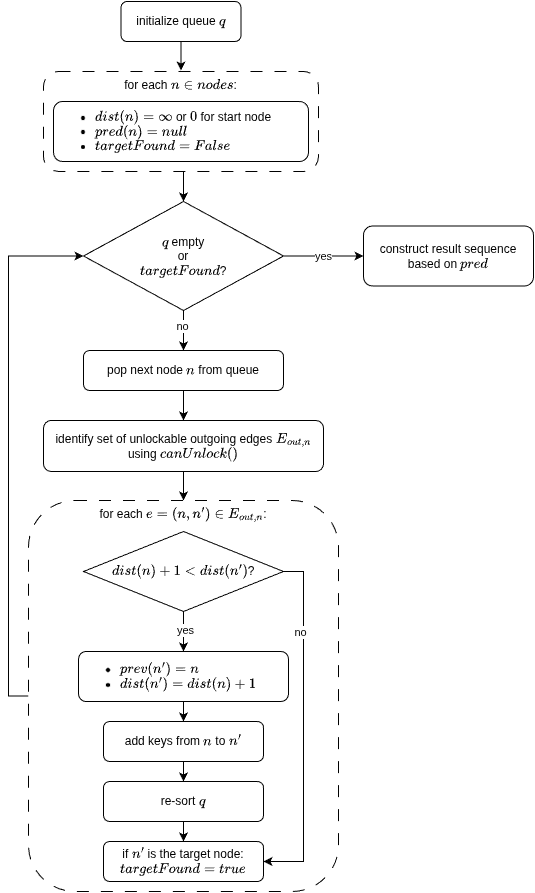

The diagram above was exported from draw.io. Its source (the exported page's mxGraphModel, read from the mxfile embedded in the PNG):
<mxGraphModel dx="1402" dy="970" grid="1" gridSize="10" guides="1" tooltips="1" connect="1" arrows="1" fold="1" page="1" pageScale="1" pageWidth="850" pageHeight="1100" math="1" shadow="0">
  <root>
    <mxCell id="0" />
    <mxCell id="1" parent="0" />
    <mxCell id="F7Q_yfQC2zDFEtuYZavF-3" edge="1" parent="1" source="F7Q_yfQC2zDFEtuYZavF-1" style="edgeStyle=orthogonalEdgeStyle;rounded=0;orthogonalLoop=1;jettySize=auto;html=1;exitX=0.5;exitY=1;exitDx=0;exitDy=0;entryX=0.5;entryY=0;entryDx=0;entryDy=0;">
      <mxGeometry relative="1" as="geometry">
        <mxPoint x="297.5" y="249" as="targetPoint" />
      </mxGeometry>
    </mxCell>
    <mxCell id="F7Q_yfQC2zDFEtuYZavF-1" parent="1" style="rounded=1;whiteSpace=wrap;html=1;" value="initialize queue \(q\)" vertex="1">
      <mxGeometry height="40" width="120" x="237.5" y="180" as="geometry" />
    </mxCell>
    <mxCell id="F7Q_yfQC2zDFEtuYZavF-21" edge="1" parent="1" source="F7Q_yfQC2zDFEtuYZavF-2" style="edgeStyle=orthogonalEdgeStyle;rounded=0;orthogonalLoop=1;jettySize=auto;html=1;exitX=1;exitY=0.5;exitDx=0;exitDy=0;" target="F7Q_yfQC2zDFEtuYZavF-4" value="yes">
      <mxGeometry relative="1" as="geometry" />
    </mxCell>
    <mxCell id="F7Q_yfQC2zDFEtuYZavF-22" edge="1" parent="1" source="F7Q_yfQC2zDFEtuYZavF-2" style="edgeStyle=orthogonalEdgeStyle;rounded=0;orthogonalLoop=1;jettySize=auto;html=1;exitX=0.5;exitY=1;exitDx=0;exitDy=0;entryX=0.5;entryY=0;entryDx=0;entryDy=0;" target="F7Q_yfQC2zDFEtuYZavF-5">
      <mxGeometry relative="1" as="geometry" />
    </mxCell>
    <mxCell id="wBM5kR_Z7DOLPPo69uTF-1" connectable="0" parent="F7Q_yfQC2zDFEtuYZavF-22" style="edgeLabel;html=1;align=center;verticalAlign=middle;resizable=0;points=[];" value="no" vertex="1">
      <mxGeometry relative="1" x="-0.1884" y="-1" as="geometry">
        <mxPoint as="offset" />
      </mxGeometry>
    </mxCell>
    <mxCell id="F7Q_yfQC2zDFEtuYZavF-2" parent="1" style="rhombus;whiteSpace=wrap;html=1;" value="\(q\) empty&lt;div&gt;or&lt;/div&gt;&lt;div&gt;\(targetFound\)?&lt;/div&gt;" vertex="1">
      <mxGeometry height="109" width="200" x="200" y="380" as="geometry" />
    </mxCell>
    <mxCell id="F7Q_yfQC2zDFEtuYZavF-4" parent="1" style="rounded=1;whiteSpace=wrap;html=1;" value="construct result sequence&lt;br&gt;based on \(pred\)" vertex="1">
      <mxGeometry height="60" width="170" x="480" y="404.5" as="geometry" />
    </mxCell>
    <mxCell id="F7Q_yfQC2zDFEtuYZavF-23" edge="1" parent="1" source="F7Q_yfQC2zDFEtuYZavF-5" style="edgeStyle=orthogonalEdgeStyle;rounded=0;orthogonalLoop=1;jettySize=auto;html=1;exitX=0.5;exitY=1;exitDx=0;exitDy=0;entryX=0.5;entryY=0;entryDx=0;entryDy=0;" target="F7Q_yfQC2zDFEtuYZavF-6">
      <mxGeometry relative="1" as="geometry" />
    </mxCell>
    <mxCell id="F7Q_yfQC2zDFEtuYZavF-5" parent="1" style="rounded=1;whiteSpace=wrap;html=1;" value="pop next node \(n\) from queue" vertex="1">
      <mxGeometry height="40" width="200" x="200" y="529" as="geometry" />
    </mxCell>
    <mxCell id="F7Q_yfQC2zDFEtuYZavF-24" edge="1" parent="1" source="F7Q_yfQC2zDFEtuYZavF-6" style="edgeStyle=orthogonalEdgeStyle;rounded=0;orthogonalLoop=1;jettySize=auto;html=1;exitX=0.5;exitY=1;exitDx=0;exitDy=0;" target="F7Q_yfQC2zDFEtuYZavF-8">
      <mxGeometry relative="1" as="geometry" />
    </mxCell>
    <mxCell id="F7Q_yfQC2zDFEtuYZavF-6" parent="1" style="rounded=1;whiteSpace=wrap;html=1;" value="&lt;p&gt;identify set of unlockable outgoing edges \(E_{out, n}\) using `canUnlock()`&lt;/p&gt;" vertex="1">
      <mxGeometry height="51" width="280" x="160" y="599" as="geometry" />
    </mxCell>
    <mxCell id="F7Q_yfQC2zDFEtuYZavF-25" edge="1" parent="1" source="F7Q_yfQC2zDFEtuYZavF-8" style="edgeStyle=orthogonalEdgeStyle;rounded=0;orthogonalLoop=1;jettySize=auto;html=1;exitX=0;exitY=0.5;exitDx=0;exitDy=0;entryX=0;entryY=0.5;entryDx=0;entryDy=0;" target="F7Q_yfQC2zDFEtuYZavF-2">
      <mxGeometry relative="1" as="geometry" />
    </mxCell>
    <mxCell id="F7Q_yfQC2zDFEtuYZavF-8" parent="1" style="rounded=1;whiteSpace=wrap;html=1;dashed=1;dashPattern=12 12;verticalAlign=top;" value="for each \(e=(n, n') \in E_{out, n}\):" vertex="1">
      <mxGeometry height="391" width="310" x="145" y="679" as="geometry" />
    </mxCell>
    <mxCell id="wBM5kR_Z7DOLPPo69uTF-9" edge="1" parent="1" source="F7Q_yfQC2zDFEtuYZavF-11" style="edgeStyle=orthogonalEdgeStyle;rounded=0;orthogonalLoop=1;jettySize=auto;html=1;exitX=0.5;exitY=1;exitDx=0;exitDy=0;entryX=0.5;entryY=0;entryDx=0;entryDy=0;" target="wBM5kR_Z7DOLPPo69uTF-8">
      <mxGeometry relative="1" as="geometry" />
    </mxCell>
    <mxCell id="wBM5kR_Z7DOLPPo69uTF-15" connectable="0" parent="wBM5kR_Z7DOLPPo69uTF-9" style="edgeLabel;html=1;align=center;verticalAlign=middle;resizable=0;points=[];" value="yes" vertex="1">
      <mxGeometry relative="1" x="-0.0833" y="2" as="geometry">
        <mxPoint as="offset" />
      </mxGeometry>
    </mxCell>
    <mxCell id="wBM5kR_Z7DOLPPo69uTF-16" edge="1" parent="1" source="F7Q_yfQC2zDFEtuYZavF-11" style="edgeStyle=orthogonalEdgeStyle;rounded=0;orthogonalLoop=1;jettySize=auto;html=1;exitX=1;exitY=0.5;exitDx=0;exitDy=0;entryX=1;entryY=0.5;entryDx=0;entryDy=0;" target="F7Q_yfQC2zDFEtuYZavF-13">
      <mxGeometry relative="1" as="geometry" />
    </mxCell>
    <mxCell id="wBM5kR_Z7DOLPPo69uTF-17" connectable="0" parent="wBM5kR_Z7DOLPPo69uTF-16" style="edgeLabel;html=1;align=center;verticalAlign=middle;resizable=0;points=[];" value="no" vertex="1">
      <mxGeometry relative="1" x="-0.3066" y="-3" as="geometry">
        <mxPoint y="-41" as="offset" />
      </mxGeometry>
    </mxCell>
    <mxCell id="F7Q_yfQC2zDFEtuYZavF-11" parent="1" style="rhombus;whiteSpace=wrap;html=1;" value="\(dist(n) + 1 &amp;lt; dist(n')\)?" vertex="1">
      <mxGeometry height="80" width="200" x="200" y="710" as="geometry" />
    </mxCell>
    <mxCell id="wBM5kR_Z7DOLPPo69uTF-13" edge="1" parent="1" source="F7Q_yfQC2zDFEtuYZavF-12" style="edgeStyle=orthogonalEdgeStyle;rounded=0;orthogonalLoop=1;jettySize=auto;html=1;exitX=0.5;exitY=1;exitDx=0;exitDy=0;entryX=0.5;entryY=0;entryDx=0;entryDy=0;" target="wBM5kR_Z7DOLPPo69uTF-11">
      <mxGeometry relative="1" as="geometry" />
    </mxCell>
    <mxCell id="F7Q_yfQC2zDFEtuYZavF-12" parent="1" style="rounded=1;whiteSpace=wrap;html=1;" value="add keys from \(n\) to \(n'\)" vertex="1">
      <mxGeometry height="40" width="160" x="220" y="900" as="geometry" />
    </mxCell>
    <mxCell id="F7Q_yfQC2zDFEtuYZavF-13" parent="1" style="rounded=1;whiteSpace=wrap;html=1;" value="if \(n'\) is the target node:&lt;div&gt;\(targetFound = true\)&lt;/div&gt;" vertex="1">
      <mxGeometry height="40" width="160" x="220" y="1020" as="geometry" />
    </mxCell>
    <mxCell id="F7Q_yfQC2zDFEtuYZavF-16" edge="1" parent="1" style="edgeStyle=orthogonalEdgeStyle;rounded=0;orthogonalLoop=1;jettySize=auto;html=1;exitX=0.5;exitY=1;exitDx=0;exitDy=0;">
      <mxGeometry relative="1" as="geometry">
        <mxPoint x="300" y="769" as="sourcePoint" />
        <mxPoint x="300" y="769" as="targetPoint" />
      </mxGeometry>
    </mxCell>
    <mxCell id="wBM5kR_Z7DOLPPo69uTF-5" edge="1" parent="1" source="wBM5kR_Z7DOLPPo69uTF-3" style="edgeStyle=orthogonalEdgeStyle;rounded=0;orthogonalLoop=1;jettySize=auto;html=1;exitX=0.5;exitY=1;exitDx=0;exitDy=0;entryX=0.5;entryY=0;entryDx=0;entryDy=0;" target="F7Q_yfQC2zDFEtuYZavF-2">
      <mxGeometry relative="1" as="geometry" />
    </mxCell>
    <mxCell id="wBM5kR_Z7DOLPPo69uTF-3" parent="1" style="rounded=1;whiteSpace=wrap;html=1;dashed=1;dashPattern=12 12;verticalAlign=top;" value="for each \(n \in nodes\):" vertex="1">
      <mxGeometry height="100" width="275" x="160" y="250" as="geometry" />
    </mxCell>
    <mxCell id="wBM5kR_Z7DOLPPo69uTF-4" parent="1" style="rounded=1;whiteSpace=wrap;html=1;align=left;" value="&lt;ul&gt;&lt;li&gt;\(dist(n) = \infty\) or \(0\) for start node&lt;/li&gt;&lt;li&gt;\(pred(n) = null\)&lt;/li&gt;&lt;li&gt;\(targetFound = False\)&lt;/li&gt;&lt;/ul&gt;" vertex="1">
      <mxGeometry height="60" width="255" x="170" y="280" as="geometry" />
    </mxCell>
    <mxCell id="wBM5kR_Z7DOLPPo69uTF-12" edge="1" parent="1" source="wBM5kR_Z7DOLPPo69uTF-8" style="edgeStyle=orthogonalEdgeStyle;rounded=0;orthogonalLoop=1;jettySize=auto;html=1;exitX=0.5;exitY=1;exitDx=0;exitDy=0;entryX=0.5;entryY=0;entryDx=0;entryDy=0;" target="F7Q_yfQC2zDFEtuYZavF-12">
      <mxGeometry relative="1" as="geometry" />
    </mxCell>
    <mxCell id="wBM5kR_Z7DOLPPo69uTF-8" parent="1" style="rounded=1;whiteSpace=wrap;html=1;align=left;" value="&lt;ul&gt;&lt;li&gt;\(prev(n') = n\)&lt;/li&gt;&lt;li&gt;\(dist(n') = dist(n) + 1\)&lt;/li&gt;&lt;/ul&gt;" vertex="1">
      <mxGeometry height="50" width="210" x="195" y="830" as="geometry" />
    </mxCell>
    <mxCell id="wBM5kR_Z7DOLPPo69uTF-14" edge="1" parent="1" source="wBM5kR_Z7DOLPPo69uTF-11" style="edgeStyle=orthogonalEdgeStyle;rounded=0;orthogonalLoop=1;jettySize=auto;html=1;exitX=0.5;exitY=1;exitDx=0;exitDy=0;entryX=0.5;entryY=0;entryDx=0;entryDy=0;" target="F7Q_yfQC2zDFEtuYZavF-13">
      <mxGeometry relative="1" as="geometry" />
    </mxCell>
    <mxCell id="wBM5kR_Z7DOLPPo69uTF-11" parent="1" style="rounded=1;whiteSpace=wrap;html=1;" value="re-sort \(q\)" vertex="1">
      <mxGeometry height="40" width="160" x="220" y="960" as="geometry" />
    </mxCell>
  </root>
</mxGraphModel>